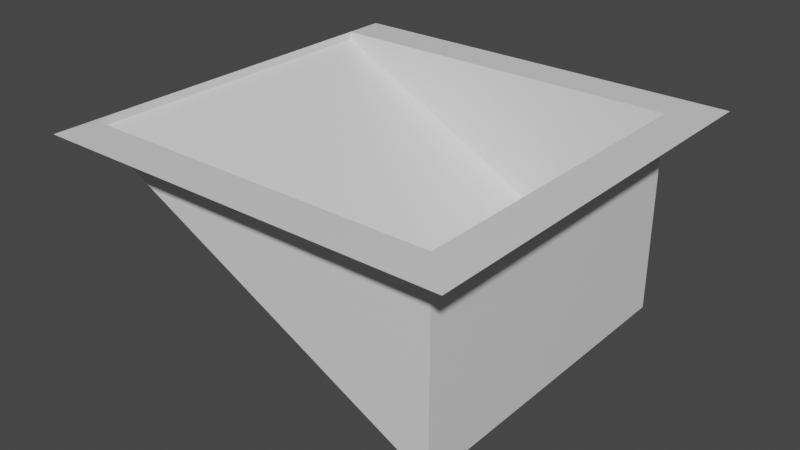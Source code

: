 # Source: testWater.blend  (saved by Blender 2.83.19; exported with 4.5.12 LTS)
import bpy
from mathutils import Matrix  # noqa: F401  (used for matrix-valued properties, if any)

bpy.ops.wm.read_factory_settings(use_empty=True)
scene = bpy.context.scene
scene.name = 'Scene'

# ---- collections
col_collection = bpy.data.collections.new('Collection'); scene.collection.children.link(col_collection)

# ---- materials (node trees are filled in below, after node groups)
mat_material = bpy.data.materials.new('Material')
mat_material.alpha_threshold = 0.0
mat_material.use_transparent_shadow = False
mat_material.line_color = (0.0, 0.0, 0.0, 1.0)

# ---- material node trees
mat_material.use_nodes = True; mat_material.node_tree.nodes.clear()
_N = mat_material.node_tree.nodes; _L = mat_material.node_tree.links
n0 = _N.new('ShaderNodeOutputMaterial'); n0.name = 'Material Output'; n0.location = (300, 300)
n1 = _N.new('ShaderNodeBsdfPrincipled'); n1.name = 'Principled BSDF'; n1.location = (10, 300)
n1.distribution = 'GGX'
n1.subsurface_method = 'BURLEY'
n1.inputs[2].default_value = 0.4
n1.inputs[3].default_value = 1.45
n1.inputs[27].default_value = (0.0, 0.0, 0.0, 1.0)
n1.inputs[28].default_value = 1.0
_L.new(n1.outputs[0], n0.inputs[0])
n0.is_active_output = True

# ---- world
world_world = bpy.data.worlds.new('World'); scene.world = world_world
world_world.use_nodes = True; world_world.node_tree.nodes.clear()
_N = world_world.node_tree.nodes; _L = world_world.node_tree.links
n0 = _N.new('ShaderNodeOutputWorld'); n0.name = 'World Output'; n0.location = (300, 300)
n1 = _N.new('ShaderNodeBackground'); n1.name = 'Background'; n1.location = (10, 300)
n1.inputs[0].default_value = (0.05088, 0.05088, 0.05088, 1.0)
_L.new(n1.outputs[0], n0.inputs[0])
n0.is_active_output = True
world_world.color = (0.05088, 0.05088, 0.05088)
world_world.use_sun_shadow = False
world_world.sun_shadow_jitter_overblur = 0.0

# ---- meshes
me_cube = bpy.data.meshes.new('Cube')
me_cube.from_pydata([(20.0, 20.0, 0.0), (20.0, 20.0, -24.0), (20.0, -20.0, 0.0), (20.0, -20.0, -24.0), (-25.0, 20.0, 0.0), (-25.0, 20.0, -1.0), (-25.0, -20.0, 0.0), (-25.0, -20.0, -1.0), (25.0, 25.0, 0.0), (-25.0, 25.0, 0.0), (25.0, -25.0, 0.0), (-25.0, -25.0, 0.0)], [], [(3, 7, 6, 2), (7, 5, 4, 6), (5, 7, 3, 1), (1, 3, 2, 0), (5, 1, 0, 4), (4, 0, 8, 9), (2, 6, 11, 10), (0, 2, 10, 8)])
_uv = me_cube.uv_layers.new(name='UVMap')
_uv.uv.foreach_set('vector', [0.375, 0.75, 0.375, 1.0, 0.625, 1.0, 0.625, 0.75, 0.375, 0.0, 0.375, 0.25, 0.625, 0.25, 0.625, 0.0, 0.125, 0.5, 0.125, 0.75, 0.375, 0.75, 0.375, 0.5, 0.375, 0.5, 0.375, 0.75, 0.625, 0.75, 0.625, 0.5, 0.375, 0.25, 0.375, 0.5, 0.625, 0.5, 0.625, 0.25, 0.625, 0.25, 0.625, 0.5, 0.625, 0.5, 0.625, 0.25, 0.625, 0.75, 0.625, 1.0, 0.625, 1.0, 0.625, 0.75, 0.625, 0.5, 0.625, 0.75, 0.625, 0.75, 0.625, 0.5])
me_cube.materials.append(mat_material)
me_cube.use_remesh_preserve_volume = False
me_cube.use_remesh_preserve_attributes = False
me_cube.use_mirror_vertex_groups = False
me_cube.update()

# ---- objects
ob_cube = bpy.data.objects.new('Cube', me_cube)

# ---- transforms, parenting, visibility, modifiers, constraints
ob_cube.location = (0.0, 0.0, 0.0)
ob_cube.lock_rotations_4d = False
ob_cube.empty_display_type = 'ARROWS'
ob_cube.lineart.crease_threshold = 0.0

# ---- collection membership
col_collection.objects.link(ob_cube)

# ---- scene / render settings (as saved in the file)
scene.frame_start = 1; scene.frame_end = 250; scene.frame_set(1)
scene.render.engine = 'BLENDER_EEVEE_NEXT'
scene.cycles.use_denoising = False
scene.cycles.samples = 128
scene.cycles.sampling_pattern = 'TABULATED_SOBOL'
scene.cycles.use_adaptive_sampling = False
scene.cycles.use_light_tree = False
scene.view_settings.view_transform = 'Filmic'
bpy.context.view_layer.update()

# ---- added for rendering (the .blend has no active camera and no usable light): camera, sun
cam_auto = bpy.data.cameras.new('AutoCamera')
cam_auto.lens = 50.0
cam_auto.sensor_width = 36.0
cam_auto.clip_end = 1212.51
ob_auto_camera = bpy.data.objects.new('AutoCamera', cam_auto)
scene.collection.objects.link(ob_auto_camera)
ob_auto_camera.location = (69.0889, -82.9067, 43.2712)
ob_auto_camera.rotation_euler = (1.09748, -7.21219e-08, 0.694738)
scene.camera = ob_auto_camera
light_auto_sun = bpy.data.lights.new('AutoSun', 'SUN')
light_auto_sun.energy = 3.0
light_auto_sun.angle = 0.0523599
ob_auto_sun = bpy.data.objects.new('AutoSun', light_auto_sun)
scene.collection.objects.link(ob_auto_sun)
ob_auto_sun.rotation_euler = (0.872665, 0.174533, 0.523599)
bpy.context.view_layer.update()
